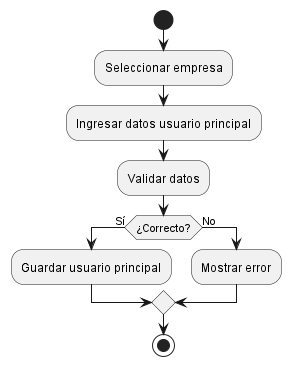

The diagram above was rendered by PlantUML. Its source (embedded in the PNG):
@startuml
start

:Seleccionar empresa;
:Ingresar datos usuario principal;
:Validar datos;

if (¿Correcto?) then (Sí)
  :Guardar usuario principal;
else (No)
  :Mostrar error;
endif

stop
@enduml